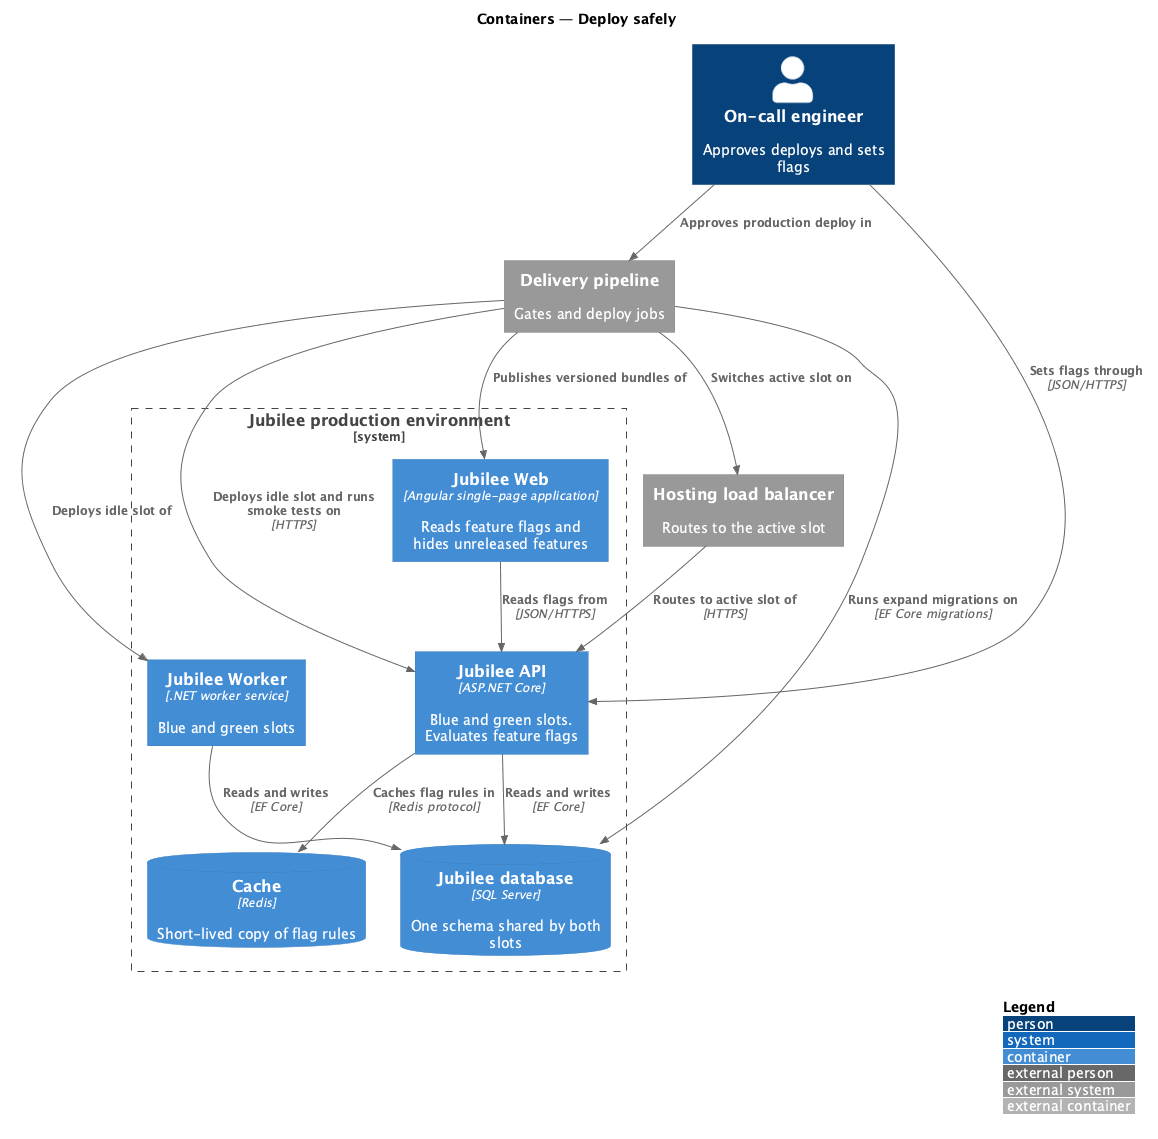

The diagram above was rendered by PlantUML. Its source (embedded in the PNG):
@startuml
!include <C4/C4_Container>
LAYOUT_WITH_LEGEND()
title Containers — Deploy safely

Person(oncall, "On-call engineer", "Approves deploys and sets flags")
System_Ext(pipeline, "Delivery pipeline", "Gates and deploy jobs")
System_Ext(lb, "Hosting load balancer", "Routes to the active slot")
System_Boundary(jubilee, "Jubilee production environment") {
  Container(web, "Jubilee Web", "Angular single-page application", "Reads feature flags and hides unreleased features")
  Container(api, "Jubilee API", "ASP.NET Core", "Blue and green slots. Evaluates feature flags")
  Container(worker, "Jubilee Worker", ".NET worker service", "Blue and green slots")
  ContainerDb(db, "Jubilee database", "SQL Server", "One schema shared by both slots")
  ContainerDb(cache, "Cache", "Redis", "Short-lived copy of flag rules")
}
Rel(oncall, pipeline, "Approves production deploy in")
Rel(pipeline, db, "Runs expand migrations on", "EF Core migrations")
Rel(pipeline, api, "Deploys idle slot and runs smoke tests on", "HTTPS")
Rel(pipeline, worker, "Deploys idle slot of")
Rel(pipeline, web, "Publishes versioned bundles of")
Rel(pipeline, lb, "Switches active slot on")
Rel(lb, api, "Routes to active slot of", "HTTPS")
Rel(web, api, "Reads flags from", "JSON/HTTPS")
Rel(oncall, api, "Sets flags through", "JSON/HTTPS")
Rel(api, db, "Reads and writes", "EF Core")
Rel(api, cache, "Caches flag rules in", "Redis protocol")
Rel(worker, db, "Reads and writes", "EF Core")
@enduml